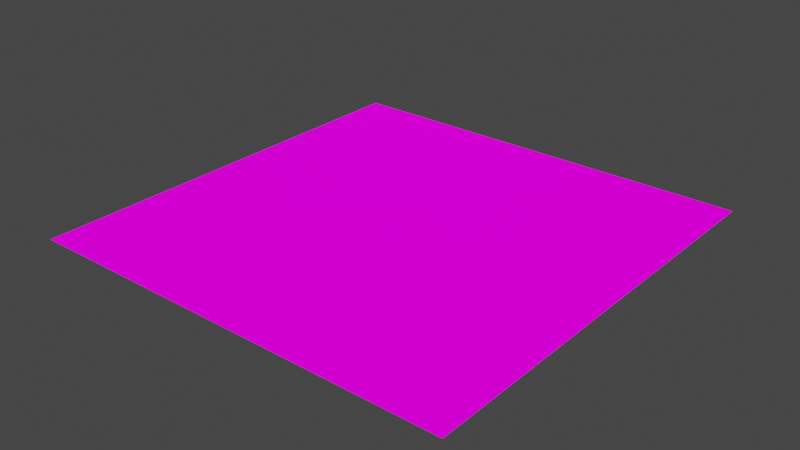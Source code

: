 # Source: model.blend  (saved by Blender 3.5.10; exported with 4.5.12 LTS)
import bpy
from mathutils import Matrix  # noqa: F401  (used for matrix-valued properties, if any)

bpy.ops.wm.read_factory_settings(use_empty=True)
scene = bpy.context.scene
scene.name = 'Scene'

# ---- collections
col_collection = bpy.data.collections.new('Collection'); scene.collection.children.link(col_collection)

# ---- images (referenced by path relative to the original .blend; pixels are not part of the script)
import os
ASSET_DIR = os.environ.get("B2B_ASSET_DIR", "")  # directory of the original .blend (textures are referenced by path, not embedded)
HERE = os.path.dirname(os.path.abspath(__file__))  # packed textures are extracted next to this script under _unpacked/

def load_image(name, relpath, width, height, colorspace="sRGB"):
    """Load a texture the original file referenced (path relative to the .blend, or extracted next to this script)."""
    p = next((c for c in (os.path.join(HERE, relpath), os.path.join(ASSET_DIR, relpath)) if relpath and os.path.exists(c)), "")
    if p:
        img = bpy.data.images.load(p, check_existing=True)
        img.name = name
    else:  # same state as the original file: an image datablock whose file is absent (Cycles renders it pink)
        img = bpy.data.images.new(name, width, height)
        img.source = "FILE"
        img.filepath = "//" + (relpath or name)
    img.colorspace_settings.name = colorspace
    return img
img_texture = load_image('texture', 'texture.png', 1024, 1024, 'sRGB')

# ---- materials (node trees are filled in below, after node groups)
mat_material_001 = bpy.data.materials.new('Material.001')
mat_material_001.alpha_threshold = 0.5376
mat_material_001.roughness = 1.0

# ---- material node trees
mat_material_001.use_nodes = True; mat_material_001.node_tree.nodes.clear()
_N = mat_material_001.node_tree.nodes; _L = mat_material_001.node_tree.links
n0 = _N.new('ShaderNodeOutputMaterial'); n0.name = 'Material Output'; n0.location = (300, 300)
n0.target = 'CYCLES'
n1 = _N.new('ShaderNodeBsdfDiffuse'); n1.name = 'Diffuse BSDF'; n1.location = (10, 300)
n1.inputs[1].default_value = 1.0
n2 = _N.new('ShaderNodeTexImage'); n2.name = 'Image Texture'; n2.location = (-280, 275)
n2.image = img_texture
n2.interpolation = 'Closest'
n3 = _N.new('ShaderNodeOutputMaterial'); n3.name = 'Material Output.001'; n3.location = (0, 0)
n3.target = 'EEVEE'
n4 = _N.new('ShaderNodeMixShader'); n4.name = 'Mix Shader'; n4.location = (0, 0)
n4.label = 'Disable Shadow'
n4.hide = True
n5 = _N.new('ShaderNodeLightPath'); n5.name = 'Light Path'; n5.location = (0, 0)
n5.hide = True
n6 = _N.new('ShaderNodeBsdfTransparent'); n6.name = 'Transparent BSDF'; n6.location = (0, 0)
n6.hide = True
_L.new(n1.outputs[0], n0.inputs[0])
_L.new(n2.outputs[0], n1.inputs[0])
_L.new(n1.outputs[0], n4.inputs[1])
_L.new(n4.outputs[0], n3.inputs[0])
_L.new(n5.outputs[1], n4.inputs[0])
_L.new(n6.outputs[0], n4.inputs[2])
n0.is_active_output = True

# ---- world
world_world = bpy.data.worlds.new('World'); scene.world = world_world
world_world.use_nodes = True; world_world.node_tree.nodes.clear()
_N = world_world.node_tree.nodes; _L = world_world.node_tree.links
n0 = _N.new('ShaderNodeOutputWorld'); n0.name = 'World Output'; n0.location = (300, 300)
n1 = _N.new('ShaderNodeBackground'); n1.name = 'Background'; n1.location = (10, 300)
n1.inputs[0].default_value = (0.05088, 0.05088, 0.05088, 1.0)
_L.new(n1.outputs[0], n0.inputs[0])
n0.is_active_output = True
world_world.color = (0.05088, 0.05088, 0.05088)
world_world.use_sun_shadow = False
world_world.sun_shadow_jitter_overblur = 0.0

# ---- meshes
me_plane = bpy.data.meshes.new('Plane')
me_plane.from_pydata([(1.0, 2.98e-08, 0.0), (1.0, 1.0, 0.0), (2.98e-08, 0.0, 0.0), (0.0, 1.0, 0.0)], [], [(0, 1, 3, 2)])
_uv = me_plane.uv_layers.new(name='UVMap')
_uv.uv.foreach_set('vector', [0.9803, 0.01953, 0.9803, 0.9803, 0.01953, 0.9803, 0.01953, 0.01953])
me_plane.materials.append(mat_material_001)
me_plane.materials.append(None)
me_plane.update()

# ---- objects
ob_plane = bpy.data.objects.new('Plane', me_plane)

# ---- transforms, parenting, visibility, modifiers, constraints
ob_plane.location = (0.0, 0.0, 0.0)

# ---- collection membership
col_collection.objects.link(ob_plane)

# ---- scene / render settings (as saved in the file)
scene.frame_start = 1; scene.frame_end = 250; scene.frame_set(1)
scene.render.engine = 'BLENDER_EEVEE_NEXT'
scene.cycles.sampling_pattern = 'TABULATED_SOBOL'
scene.cycles.use_light_tree = False
scene.view_settings.view_transform = 'Filmic'
bpy.context.view_layer.update()

# ---- added for rendering (the .blend has no active camera and no usable light): camera, sun
cam_auto = bpy.data.cameras.new('AutoCamera')
cam_auto.lens = 50.0
cam_auto.sensor_width = 36.0
cam_auto.clip_end = 1000.0
ob_auto_camera = bpy.data.objects.new('AutoCamera', cam_auto)
scene.collection.objects.link(ob_auto_camera)
ob_auto_camera.location = (1.80847, -1.07016, 1.04677)
ob_auto_camera.rotation_euler = (1.09748, -7.21219e-08, 0.694738)
scene.camera = ob_auto_camera
light_auto_sun = bpy.data.lights.new('AutoSun', 'SUN')
light_auto_sun.energy = 3.0
light_auto_sun.angle = 0.0523599
ob_auto_sun = bpy.data.objects.new('AutoSun', light_auto_sun)
scene.collection.objects.link(ob_auto_sun)
ob_auto_sun.rotation_euler = (0.872665, 0.174533, 0.523599)
bpy.context.view_layer.update()
